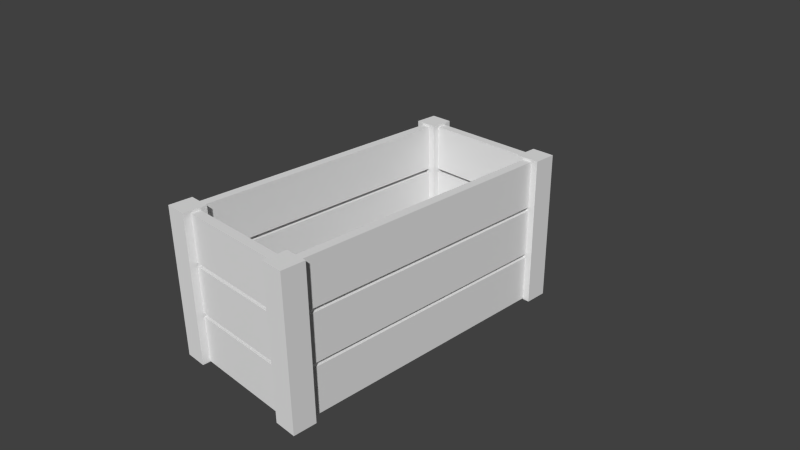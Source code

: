 # Source: BoxBombs.blend  (saved by Blender 2.72.0; exported with 4.5.12 LTS)
import bpy
from mathutils import Matrix  # noqa: F401  (used for matrix-valued properties, if any)

bpy.ops.wm.read_factory_settings(use_empty=True)
scene = bpy.context.scene
scene.name = 'Scene'

# ---- collections
col_collection_1 = bpy.data.collections.new('Collection 1'); scene.collection.children.link(col_collection_1)

# ---- world
world_world = bpy.data.worlds.new('World'); scene.world = world_world
world_world.color = (0.05088, 0.05088, 0.05088)
world_world.use_sun_shadow = False
world_world.sun_shadow_jitter_overblur = 0.0
world_world.cycles.sampling_method = 'MANUAL'
world_world.cycles.sample_map_resolution = 256

# ---- cameras
cam_camera = bpy.data.cameras.new('Camera')
cam_camera.clip_end = 100.0
cam_camera.lens = 35.0
cam_camera.sensor_width = 32.0
cam_camera.sensor_height = 18.0
cam_camera.ortho_scale = 7.314
cam_camera.dof.focus_distance = 0.0
cam_camera.dof.aperture_fstop = 128.0

# ---- meshes
me_cube_036 = bpy.data.meshes.new('Cube.036')
me_cube_036.from_pydata([(-1.0, -1.0, -1.0), (-1.0, 1.0, -1.0), (1.0, 1.0, -1.0), (1.0, -1.0, -1.0), (-1.0, -1.0, 1.0), (-1.0, 1.0, 1.0), (1.0, 1.0, 1.0), (1.0, -1.0, 1.0)], [], [(4, 5, 1, 0), (5, 6, 2, 1), (6, 7, 3, 2), (7, 4, 0, 3), (0, 1, 2, 3), (7, 6, 5, 4)])
_uv = me_cube_036.uv_layers.new(name='UVMap')
_uv.uv.foreach_set('vector', [0.01326, 0.435, 0.01327, 0.273, 0.9922, 0.273, 0.9922, 0.435, 0.01263, 0.4423, 0.01263, 0.2677, 0.9941, 0.2677, 0.9941, 0.4423, 0.01363, 0.275, 0.01363, 0.4343, 0.9933, 0.4343, 0.9933, 0.275, 0.01045, 0.4383, 0.01045, 0.2718, 0.995, 0.2718, 0.995, 0.4383, 1.003, 0.04778, 1.003, 0.2126, 0.8378, 0.2126, 0.8378, 0.04778, 0.01244, 0.7926, 0.1949, 0.7926, 0.1949, 0.9751, 0.01244, 0.9751])
me_cube_036.use_remesh_preserve_volume = False
me_cube_036.use_remesh_preserve_attributes = False
me_cube_036.use_mirror_vertex_groups = False
me_cube_036.update()
me_cube_035 = bpy.data.meshes.new('Cube.035')
me_cube_035.from_pydata([(-1.0, -1.0, -1.0), (-1.0, 1.0, -1.0), (1.0, 1.0, -1.0), (1.0, -1.0, -1.0), (-1.0, -1.0, 1.0), (-1.0, 1.0, 1.0), (1.0, 1.0, 1.0), (1.0, -1.0, 1.0)], [], [(4, 5, 1, 0), (5, 6, 2, 1), (6, 7, 3, 2), (7, 4, 0, 3), (0, 1, 2, 3), (7, 6, 5, 4)])
_uv = me_cube_035.uv_layers.new(name='UVMap')
_uv.uv.foreach_set('vector', [0.01326, 0.435, 0.01327, 0.273, 0.9922, 0.273, 0.9922, 0.435, 0.01263, 0.4423, 0.01263, 0.2677, 0.9941, 0.2677, 0.9941, 0.4423, 0.01363, 0.275, 0.01363, 0.4343, 0.9933, 0.4343, 0.9933, 0.275, 0.01045, 0.4383, 0.01045, 0.2718, 0.995, 0.2718, 0.995, 0.4383, 1.003, 0.04778, 1.003, 0.2126, 0.8378, 0.2126, 0.8378, 0.04778, 0.01244, 0.7926, 0.1949, 0.7926, 0.1949, 0.9751, 0.01244, 0.9751])
me_cube_035.use_remesh_preserve_volume = False
me_cube_035.use_remesh_preserve_attributes = False
me_cube_035.use_mirror_vertex_groups = False
me_cube_035.update()
me_cube_034 = bpy.data.meshes.new('Cube.034')
me_cube_034.from_pydata([(-1.0, -1.0, -1.0), (-1.0, 1.0, -1.0), (1.0, 1.0, -1.0), (1.0, -1.0, -1.0), (-1.0, -1.0, 1.0), (-1.0, 1.0, 1.0), (1.0, 1.0, 1.0), (1.0, -1.0, 1.0)], [], [(4, 5, 1, 0), (5, 6, 2, 1), (6, 7, 3, 2), (7, 4, 0, 3), (0, 1, 2, 3), (7, 6, 5, 4)])
_uv = me_cube_034.uv_layers.new(name='UVMap')
_uv.uv.foreach_set('vector', [0.01326, 0.435, 0.01327, 0.273, 0.9922, 0.273, 0.9922, 0.435, 0.01263, 0.4423, 0.01263, 0.2677, 0.9941, 0.2677, 0.9941, 0.4423, 0.01363, 0.275, 0.01363, 0.4343, 0.9933, 0.4343, 0.9933, 0.275, 0.01045, 0.4383, 0.01045, 0.2718, 0.995, 0.2718, 0.995, 0.4383, 1.003, 0.04778, 1.003, 0.2126, 0.8378, 0.2126, 0.8378, 0.04778, 0.01244, 0.7926, 0.1949, 0.7926, 0.1949, 0.9751, 0.01244, 0.9751])
me_cube_034.use_remesh_preserve_volume = False
me_cube_034.use_remesh_preserve_attributes = False
me_cube_034.use_mirror_vertex_groups = False
me_cube_034.update()
me_cube_033 = bpy.data.meshes.new('Cube.033')
me_cube_033.from_pydata([(-1.0, -1.0, -1.0), (-1.0, 1.0, -1.0), (1.0, 1.0, -1.0), (1.0, -1.0, -1.0), (-1.0, -1.0, 1.0), (-1.0, 1.0, 1.0), (1.0, 1.0, 1.0), (1.0, -1.0, 1.0)], [], [(4, 5, 1, 0), (5, 6, 2, 1), (6, 7, 3, 2), (7, 4, 0, 3), (0, 1, 2, 3), (7, 6, 5, 4)])
_uv = me_cube_033.uv_layers.new(name='UVMap')
_uv.uv.foreach_set('vector', [0.9957, 0.4894, -0.0007494, 0.4894, -0.0007494, 0.2093, 0.9957, 0.2093, 0.2859, 0.0539, 0.2859, -0.006874, 0.7113, -0.006874, 0.7113, 0.0539, 0.9978, 0.7728, -0.0007003, 0.7728, -0.0007007, 0.4934, 0.9978, 0.4934, 0.7201, -0.0007218, 0.7201, 0.04774, 0.2771, 0.04774, 0.2771, -0.0007219, -0.001684, 0.9732, 1.008, 0.9732, 1.008, 1.0, -0.001684, 1.0, 0.0005442, 1.0, 1.001, 1.0, 1.001, 0.9756, 0.0005427, 0.9756])
me_cube_033.use_remesh_preserve_volume = False
me_cube_033.use_remesh_preserve_attributes = False
me_cube_033.use_mirror_vertex_groups = False
me_cube_033.update()
me_cube_032 = bpy.data.meshes.new('Cube.032')
me_cube_032.from_pydata([(-1.0, -1.0, -1.0), (-1.0, 1.0, -1.0), (1.0, 1.0, -1.0), (1.0, -1.0, -1.0), (-1.0, -1.0, 1.0), (-1.0, 1.0, 1.0), (1.0, 1.0, 1.0), (1.0, -1.0, 1.0)], [], [(4, 5, 1, 0), (5, 6, 2, 1), (6, 7, 3, 2), (7, 4, 0, 3), (0, 1, 2, 3), (7, 6, 5, 4)])
_uv = me_cube_032.uv_layers.new(name='UVMap')
_uv.uv.foreach_set('vector', [0.9957, 0.4894, -0.0007494, 0.4894, -0.0007494, 0.2093, 0.9957, 0.2093, 0.2859, 0.0539, 0.2859, -0.006874, 0.7113, -0.006874, 0.7113, 0.0539, 0.9978, 0.7728, -0.0007003, 0.7728, -0.0007007, 0.4934, 0.9978, 0.4934, 0.7201, -0.0007218, 0.7201, 0.04774, 0.2771, 0.04774, 0.2771, -0.0007219, -0.001684, 0.9732, 1.008, 0.9732, 1.008, 1.0, -0.001684, 1.0, 0.0005442, 1.0, 1.001, 1.0, 1.001, 0.9756, 0.0005427, 0.9756])
me_cube_032.use_remesh_preserve_volume = False
me_cube_032.use_remesh_preserve_attributes = False
me_cube_032.use_mirror_vertex_groups = False
me_cube_032.update()
me_cube_031 = bpy.data.meshes.new('Cube.031')
me_cube_031.from_pydata([(-1.0, -1.0, -1.0), (-1.0, 1.0, -1.0), (1.0, 1.0, -1.0), (1.0, -1.0, -1.0), (-1.0, -1.0, 1.0), (-1.0, 1.0, 1.0), (1.0, 1.0, 1.0), (1.0, -1.0, 1.0)], [], [(4, 5, 1, 0), (5, 6, 2, 1), (6, 7, 3, 2), (7, 4, 0, 3), (0, 1, 2, 3), (7, 6, 5, 4)])
_uv = me_cube_031.uv_layers.new(name='UVMap')
_uv.uv.foreach_set('vector', [0.9957, 0.4894, -0.0007494, 0.4894, -0.0007494, 0.2093, 0.9957, 0.2093, 0.2859, 0.0539, 0.2859, -0.006874, 0.7113, -0.006874, 0.7113, 0.0539, 0.9978, 0.7728, -0.0007003, 0.7728, -0.0007007, 0.4934, 0.9978, 0.4934, 0.7201, -0.0007218, 0.7201, 0.04774, 0.2771, 0.04774, 0.2771, -0.0007219, -0.001684, 0.9732, 1.008, 0.9732, 1.008, 1.0, -0.001684, 1.0, 0.0005442, 1.0, 1.001, 1.0, 1.001, 0.9756, 0.0005427, 0.9756])
me_cube_031.use_remesh_preserve_volume = False
me_cube_031.use_remesh_preserve_attributes = False
me_cube_031.use_mirror_vertex_groups = False
me_cube_031.update()
me_cube_030 = bpy.data.meshes.new('Cube.030')
me_cube_030.from_pydata([(-1.0, -1.0, -1.0), (-1.0, 1.0, -1.0), (1.0, 1.0, -1.0), (1.0, -1.0, -1.0), (-1.0, -1.0, 1.0), (-1.0, 1.0, 1.0), (1.0, 1.0, 1.0), (1.0, -1.0, 1.0)], [], [(4, 5, 1, 0), (5, 6, 2, 1), (6, 7, 3, 2), (7, 4, 0, 3), (0, 1, 2, 3), (7, 6, 5, 4)])
_uv = me_cube_030.uv_layers.new(name='UVMap')
_uv.uv.foreach_set('vector', [0.9957, 0.4894, -0.0007494, 0.4894, -0.0007494, 0.2093, 0.9957, 0.2093, 0.2859, 0.0539, 0.2859, -0.006874, 0.7113, -0.006874, 0.7113, 0.0539, 0.9978, 0.7728, -0.0007003, 0.7728, -0.0007007, 0.4934, 0.9978, 0.4934, 0.7201, -0.0007218, 0.7201, 0.04774, 0.2771, 0.04774, 0.2771, -0.0007219, -0.001684, 0.9732, 1.008, 0.9732, 1.008, 1.0, -0.001684, 1.0, 0.0005442, 1.0, 1.001, 1.0, 1.001, 0.9756, 0.0005427, 0.9756])
me_cube_030.use_remesh_preserve_volume = False
me_cube_030.use_remesh_preserve_attributes = False
me_cube_030.use_mirror_vertex_groups = False
me_cube_030.update()
me_cube_029 = bpy.data.meshes.new('Cube.029')
me_cube_029.from_pydata([(-1.0, -1.0, -1.0), (-1.0, 1.0, -1.0), (1.0, 1.0, -1.0), (1.0, -1.0, -1.0), (-1.0, -1.0, 1.0), (-1.0, 1.0, 1.0), (1.0, 1.0, 1.0), (1.0, -1.0, 1.0)], [], [(4, 5, 1, 0), (5, 6, 2, 1), (6, 7, 3, 2), (7, 4, 0, 3), (0, 1, 2, 3), (7, 6, 5, 4)])
_uv = me_cube_029.uv_layers.new(name='UVMap')
_uv.uv.foreach_set('vector', [0.9957, 0.4894, -0.0007494, 0.4894, -0.0007494, 0.2093, 0.9957, 0.2093, 0.2859, 0.0539, 0.2859, -0.006874, 0.7113, -0.006874, 0.7113, 0.0539, 0.9978, 0.7728, -0.0007003, 0.7728, -0.0007007, 0.4934, 0.9978, 0.4934, 0.7201, -0.0007218, 0.7201, 0.04774, 0.2771, 0.04774, 0.2771, -0.0007219, -0.001684, 0.9732, 1.008, 0.9732, 1.008, 1.0, -0.001684, 1.0, 0.0005442, 1.0, 1.001, 1.0, 1.001, 0.9756, 0.0005427, 0.9756])
me_cube_029.use_remesh_preserve_volume = False
me_cube_029.use_remesh_preserve_attributes = False
me_cube_029.use_mirror_vertex_groups = False
me_cube_029.update()
me_cube_028 = bpy.data.meshes.new('Cube.028')
me_cube_028.from_pydata([(-1.0, -1.0, -1.0), (-1.0, 1.0, -1.0), (1.0, 1.0, -1.0), (1.0, -1.0, -1.0), (-1.0, -1.0, 1.0), (-1.0, 1.0, 1.0), (1.0, 1.0, 1.0), (1.0, -1.0, 1.0)], [], [(4, 5, 1, 0), (5, 6, 2, 1), (6, 7, 3, 2), (7, 4, 0, 3), (0, 1, 2, 3), (7, 6, 5, 4)])
_uv = me_cube_028.uv_layers.new(name='UVMap')
_uv.uv.foreach_set('vector', [0.9957, 0.4894, -0.0007494, 0.4894, -0.0007494, 0.2093, 0.9957, 0.2093, 0.2859, 0.0539, 0.2859, -0.006874, 0.7113, -0.006874, 0.7113, 0.0539, 0.9978, 0.7728, -0.0007003, 0.7728, -0.0007007, 0.4934, 0.9978, 0.4934, 0.7201, -0.0007218, 0.7201, 0.04774, 0.2771, 0.04774, 0.2771, -0.0007219, -0.001684, 0.9732, 1.008, 0.9732, 1.008, 1.0, -0.001684, 1.0, 0.0005442, 1.0, 1.001, 1.0, 1.001, 0.9756, 0.0005427, 0.9756])
me_cube_028.use_remesh_preserve_volume = False
me_cube_028.use_remesh_preserve_attributes = False
me_cube_028.use_mirror_vertex_groups = False
me_cube_028.update()
me_cube_027 = bpy.data.meshes.new('Cube.027')
me_cube_027.from_pydata([(-1.0, -1.0, -1.0), (-1.0, 1.0, -1.0), (1.0, 1.0, -1.0), (1.0, -1.0, -1.0), (-1.0, -1.0, 1.0), (-1.0, 1.0, 1.0), (1.0, 1.0, 1.0), (1.0, -1.0, 1.0)], [], [(4, 5, 1, 0), (5, 6, 2, 1), (6, 7, 3, 2), (7, 4, 0, 3), (0, 1, 2, 3), (7, 6, 5, 4)])
_uv = me_cube_027.uv_layers.new(name='UVMap')
_uv.uv.foreach_set('vector', [0.9957, 0.4894, -0.0007494, 0.4894, -0.0007494, 0.2093, 0.9957, 0.2093, 0.2859, 0.0539, 0.2859, -0.006874, 0.7113, -0.006874, 0.7113, 0.0539, 0.9978, 0.7728, -0.0007003, 0.7728, -0.0007007, 0.4934, 0.9978, 0.4934, 0.7201, -0.0007218, 0.7201, 0.04774, 0.2771, 0.04774, 0.2771, -0.0007219, -0.001684, 0.9732, 1.008, 0.9732, 1.008, 1.0, -0.001684, 1.0, 0.0005442, 1.0, 1.001, 1.0, 1.001, 0.9756, 0.0005427, 0.9756])
me_cube_027.use_remesh_preserve_volume = False
me_cube_027.use_remesh_preserve_attributes = False
me_cube_027.use_mirror_vertex_groups = False
me_cube_027.update()
me_cube_026 = bpy.data.meshes.new('Cube.026')
me_cube_026.from_pydata([(-1.0, -1.0, -1.0), (-1.0, 1.0, -1.0), (1.0, 1.0, -1.0), (1.0, -1.0, -1.0), (-1.0, -1.0, 1.0), (-1.0, 1.0, 1.0), (1.0, 1.0, 1.0), (1.0, -1.0, 1.0)], [], [(4, 5, 1, 0), (5, 6, 2, 1), (6, 7, 3, 2), (7, 4, 0, 3), (0, 1, 2, 3), (7, 6, 5, 4)])
_uv = me_cube_026.uv_layers.new(name='UVMap')
_uv.uv.foreach_set('vector', [0.9957, 0.4894, -0.0007494, 0.4894, -0.0007494, 0.2093, 0.9957, 0.2093, 0.2859, 0.0539, 0.2859, -0.006874, 0.7113, -0.006874, 0.7113, 0.0539, 0.9978, 0.7728, -0.0007003, 0.7728, -0.0007007, 0.4934, 0.9978, 0.4934, 0.7201, -0.0007218, 0.7201, 0.04774, 0.2771, 0.04774, 0.2771, -0.0007219, -0.001684, 0.9732, 1.008, 0.9732, 1.008, 1.0, -0.001684, 1.0, 0.0005442, 1.0, 1.001, 1.0, 1.001, 0.9756, 0.0005427, 0.9756])
me_cube_026.use_remesh_preserve_volume = False
me_cube_026.use_remesh_preserve_attributes = False
me_cube_026.use_mirror_vertex_groups = False
me_cube_026.update()
me_cube_025 = bpy.data.meshes.new('Cube.025')
me_cube_025.from_pydata([(-1.0, -1.0, -1.0), (-1.0, 1.0, -1.0), (1.0, 1.0, -1.0), (1.0, -1.0, -1.0), (-1.0, -1.0, 1.0), (-1.0, 1.0, 1.0), (1.0, 1.0, 1.0), (1.0, -1.0, 1.0)], [], [(4, 5, 1, 0), (5, 6, 2, 1), (6, 7, 3, 2), (7, 4, 0, 3), (0, 1, 2, 3), (7, 6, 5, 4)])
_uv = me_cube_025.uv_layers.new(name='UVMap')
_uv.uv.foreach_set('vector', [0.9957, 0.4894, -0.0007494, 0.4894, -0.0007494, 0.2093, 0.9957, 0.2093, 0.2859, 0.0539, 0.2859, -0.006874, 0.7113, -0.006874, 0.7113, 0.0539, 0.9978, 0.7728, -0.0007003, 0.7728, -0.0007007, 0.4934, 0.9978, 0.4934, 0.7201, -0.0007218, 0.7201, 0.04774, 0.2771, 0.04774, 0.2771, -0.0007219, -0.001684, 0.9732, 1.008, 0.9732, 1.008, 1.0, -0.001684, 1.0, 0.0005442, 1.0, 1.001, 1.0, 1.001, 0.9756, 0.0005427, 0.9756])
me_cube_025.use_remesh_preserve_volume = False
me_cube_025.use_remesh_preserve_attributes = False
me_cube_025.use_mirror_vertex_groups = False
me_cube_025.update()
me_cube_024 = bpy.data.meshes.new('Cube.024')
me_cube_024.from_pydata([(-1.0, -1.0, -1.0), (-1.0, 1.0, -1.0), (1.0, 1.0, -1.0), (1.0, -1.0, -1.0), (-1.0, -1.0, 1.0), (-1.0, 1.0, 1.0), (1.0, 1.0, 1.0), (1.0, -1.0, 1.0)], [], [(4, 5, 1, 0), (5, 6, 2, 1), (6, 7, 3, 2), (7, 4, 0, 3), (0, 1, 2, 3), (7, 6, 5, 4)])
_uv = me_cube_024.uv_layers.new(name='UVMap')
_uv.uv.foreach_set('vector', [0.9957, 0.4894, -0.0007494, 0.4894, -0.0007494, 0.2093, 0.9957, 0.2093, 0.2859, 0.0539, 0.2859, -0.006874, 0.7113, -0.006874, 0.7113, 0.0539, 0.9978, 0.7728, -0.0007003, 0.7728, -0.0007007, 0.4934, 0.9978, 0.4934, 0.7201, -0.0007218, 0.7201, 0.04774, 0.2771, 0.04774, 0.2771, -0.0007219, -0.001684, 0.9732, 1.008, 0.9732, 1.008, 1.0, -0.001684, 1.0, 0.0005442, 1.0, 1.001, 1.0, 1.001, 0.9756, 0.0005427, 0.9756])
me_cube_024.use_remesh_preserve_volume = False
me_cube_024.use_remesh_preserve_attributes = False
me_cube_024.use_mirror_vertex_groups = False
me_cube_024.update()
me_cube_023 = bpy.data.meshes.new('Cube.023')
me_cube_023.from_pydata([(-1.0, -1.0, -1.0), (-1.0, 1.0, -1.0), (1.0, 1.0, -1.0), (1.0, -1.0, -1.0), (-1.0, -1.0, 1.0), (-1.0, 1.0, 1.0), (1.0, 1.0, 1.0), (1.0, -1.0, 1.0)], [], [(4, 5, 1, 0), (5, 6, 2, 1), (6, 7, 3, 2), (7, 4, 0, 3), (0, 1, 2, 3), (7, 6, 5, 4)])
_uv = me_cube_023.uv_layers.new(name='UVMap')
_uv.uv.foreach_set('vector', [0.9957, 0.4894, -0.0007494, 0.4894, -0.0007494, 0.2093, 0.9957, 0.2093, 0.2859, 0.0539, 0.2859, -0.006874, 0.7113, -0.006874, 0.7113, 0.0539, 0.9978, 0.7728, -0.0007003, 0.7728, -0.0007007, 0.4934, 0.9978, 0.4934, 0.7201, -0.0007218, 0.7201, 0.04774, 0.2771, 0.04774, 0.2771, -0.0007219, -0.001684, 0.9732, 1.008, 0.9732, 1.008, 1.0, -0.001684, 1.0, 0.0005442, 1.0, 1.001, 1.0, 1.001, 0.9756, 0.0005427, 0.9756])
me_cube_023.use_remesh_preserve_volume = False
me_cube_023.use_remesh_preserve_attributes = False
me_cube_023.use_mirror_vertex_groups = False
me_cube_023.update()
me_cube_013 = bpy.data.meshes.new('Cube.013')
me_cube_013.from_pydata([(-1.0, -1.0, -1.0), (-1.0, 1.0, -1.0), (1.0, 1.0, -1.0), (1.0, -1.0, -1.0), (-1.0, -1.0, 1.0), (-1.0, 1.0, 1.0), (1.0, 1.0, 1.0), (1.0, -1.0, 1.0)], [], [(4, 5, 1, 0), (5, 6, 2, 1), (6, 7, 3, 2), (7, 4, 0, 3), (0, 1, 2, 3), (7, 6, 5, 4)])
_uv = me_cube_013.uv_layers.new(name='UVMap')
_uv.uv.foreach_set('vector', [0.01326, 0.435, 0.01327, 0.273, 0.9922, 0.273, 0.9922, 0.435, 0.01263, 0.4423, 0.01263, 0.2677, 0.9941, 0.2677, 0.9941, 0.4423, 0.01363, 0.275, 0.01363, 0.4343, 0.9933, 0.4343, 0.9933, 0.275, 0.01045, 0.4383, 0.01045, 0.2718, 0.995, 0.2718, 0.995, 0.4383, 1.003, 0.04778, 1.003, 0.2126, 0.8378, 0.2126, 0.8378, 0.04778, 0.01244, 0.7926, 0.1949, 0.7926, 0.1949, 0.9751, 0.01244, 0.9751])
me_cube_013.use_remesh_preserve_volume = False
me_cube_013.use_remesh_preserve_attributes = False
me_cube_013.use_mirror_vertex_groups = False
me_cube_013.update()
me_cube_009 = bpy.data.meshes.new('Cube.009')
me_cube_009.from_pydata([(-1.0, -1.0, -1.0), (-1.0, 1.0, -1.0), (1.0, 1.0, -1.0), (1.0, -1.0, -1.0), (-1.0, -1.0, 1.0), (-1.0, 1.0, 1.0), (1.0, 1.0, 1.0), (1.0, -1.0, 1.0)], [], [(4, 5, 1, 0), (5, 6, 2, 1), (6, 7, 3, 2), (7, 4, 0, 3), (0, 1, 2, 3), (7, 6, 5, 4)])
_uv = me_cube_009.uv_layers.new(name='UVMap')
_uv.uv.foreach_set('vector', [-1.0, 0.7223, 2.0, 0.7223, 2.0, 0.4951, -1.0, 0.4951, 0.3506, 0.9947, 0.3506, 0.005291, 0.5728, 0.005291, 0.5728, 0.9947, -0.9945, 0.4555, 2.005, 0.4555, 2.005, 0.7354, -0.9945, 0.7354, 0.6311, 0.01216, 0.6311, 0.9878, 0.3689, 0.9878, 0.3689, 0.01216, 1.0, 1.0, -9.232e-08, 1.0, 9.232e-08, 0.0, 1.0, 5.96e-08, 0.0, 0.0, 1.0, 0.0, 1.0, 1.0, 0.0, 1.0])
me_cube_009.use_remesh_preserve_volume = False
me_cube_009.use_remesh_preserve_attributes = False
me_cube_009.use_mirror_vertex_groups = False
me_cube_009.update()
me_cube_001 = bpy.data.meshes.new('Cube.001')
me_cube_001.from_pydata([(-1.0, -1.0, -1.0), (-1.0, 1.0, -1.0), (1.0, 1.0, -1.0), (1.0, -1.0, -1.0), (-1.0, -1.0, 1.0), (-1.0, 1.0, 1.0), (1.0, 1.0, 1.0), (1.0, -1.0, 1.0)], [], [(4, 5, 1, 0), (5, 6, 2, 1), (6, 7, 3, 2), (7, 4, 0, 3), (0, 1, 2, 3), (7, 6, 5, 4)])
_uv = me_cube_001.uv_layers.new(name='UVMap')
_uv.uv.foreach_set('vector', [0.9957, 0.4894, -0.0007494, 0.4894, -0.0007494, 0.2093, 0.9957, 0.2093, 0.2859, 0.0539, 0.2859, -0.006874, 0.7113, -0.006874, 0.7113, 0.0539, 0.9978, 0.7728, -0.0007003, 0.7728, -0.0007007, 0.4934, 0.9978, 0.4934, 0.7201, -0.0007218, 0.7201, 0.04774, 0.2771, 0.04774, 0.2771, -0.0007219, -0.001684, 0.9732, 1.008, 0.9732, 1.008, 1.0, -0.001684, 1.0, 0.0005442, 1.0, 1.001, 1.0, 1.001, 0.9756, 0.0005427, 0.9756])
me_cube_001.use_remesh_preserve_volume = False
me_cube_001.use_remesh_preserve_attributes = False
me_cube_001.use_mirror_vertex_groups = False
me_cube_001.update()

# ---- objects
ob_tablon_014 = bpy.data.objects.new('tablon.014', me_cube_036)
ob_tablon_013 = bpy.data.objects.new('tablon.013', me_cube_035)
ob_tablon_012 = bpy.data.objects.new('tablon.012', me_cube_034)
ob_tablon_011 = bpy.data.objects.new('tablon.011', me_cube_033)
ob_tablon_010 = bpy.data.objects.new('tablon.010', me_cube_032)
ob_tablon_009 = bpy.data.objects.new('tablon.009', me_cube_031)
ob_tablon_008 = bpy.data.objects.new('tablon.008', me_cube_030)
ob_tablon_007 = bpy.data.objects.new('tablon.007', me_cube_029)
ob_tablon_006 = bpy.data.objects.new('tablon.006', me_cube_028)
ob_tablon_005 = bpy.data.objects.new('tablon.005', me_cube_027)
ob_tablon_004 = bpy.data.objects.new('tablon.004', me_cube_026)
ob_tablon_003 = bpy.data.objects.new('tablon.003', me_cube_025)
ob_tablon_002 = bpy.data.objects.new('tablon.002', me_cube_024)
ob_tablon_001 = bpy.data.objects.new('tablon.001', me_cube_023)
ob_tablon_015 = bpy.data.objects.new('tablon.015', me_cube_013)
ob_tablon_016 = bpy.data.objects.new('tablon.016', me_cube_009)
ob_tablon = bpy.data.objects.new('tablon', me_cube_001)
ob_camera = bpy.data.objects.new('Camera', cam_camera)

# ---- transforms, parenting, visibility, modifiers, constraints
ob_tablon_014.location = (-0.93, 2.03, 0.009311)
ob_tablon_014.scale = (0.1597, 0.1597, 1.046)
ob_tablon_014.lineart.crease_threshold = 0.0
ob_tablon_013.location = (0.93, 2.03, 0.009311)
ob_tablon_013.scale = (0.1597, 0.1597, 1.046)
ob_tablon_013.lineart.crease_threshold = 0.0
ob_tablon_012.location = (0.93, -2.03, 0.009311)
ob_tablon_012.scale = (0.1597, 0.1597, 1.046)
ob_tablon_012.lineart.crease_threshold = 0.0
ob_tablon_011.location = (-0.00159, -2.023, 0.7)
ob_tablon_011.rotation_euler = (0.0, 0.0, 1.571)
ob_tablon_011.scale = (0.06323, 1.009, 0.3226)
ob_tablon_011.lineart.crease_threshold = 0.0
ob_tablon_010.location = (-0.00159, -2.023, 0.0)
ob_tablon_010.rotation_euler = (0.0, 0.0, 1.571)
ob_tablon_010.scale = (0.06323, 1.009, 0.3226)
ob_tablon_010.lineart.crease_threshold = 0.0
ob_tablon_009.location = (-0.00159, -2.023, -0.7)
ob_tablon_009.rotation_euler = (0.0, 0.0, 1.571)
ob_tablon_009.scale = (0.06323, 1.009, 0.3226)
ob_tablon_009.lineart.crease_threshold = 0.0
ob_tablon_008.location = (-0.00159, 2.027, -0.7)
ob_tablon_008.rotation_euler = (0.0, 0.0, 1.571)
ob_tablon_008.scale = (0.06323, 1.009, 0.3226)
ob_tablon_008.lineart.crease_threshold = 0.0
ob_tablon_007.location = (-0.00159, 2.027, 0.0)
ob_tablon_007.rotation_euler = (0.0, 0.0, 1.571)
ob_tablon_007.scale = (0.06323, 1.009, 0.3226)
ob_tablon_007.lineart.crease_threshold = 0.0
ob_tablon_006.location = (-0.00159, 2.027, 0.7)
ob_tablon_006.rotation_euler = (0.0, 0.0, 1.571)
ob_tablon_006.scale = (0.06323, 1.009, 0.3226)
ob_tablon_006.lineart.crease_threshold = 0.0
ob_tablon_005.location = (0.9289, 0.0, 0.0)
ob_tablon_005.scale = (0.06323, 2.084, 0.3226)
ob_tablon_005.lineart.crease_threshold = 0.0
ob_tablon_004.location = (0.9289, 0.0, 0.7)
ob_tablon_004.scale = (0.06323, 2.084, 0.3226)
ob_tablon_004.lineart.crease_threshold = 0.0
ob_tablon_003.location = (0.9289, 0.0, -0.7)
ob_tablon_003.scale = (0.06323, 2.084, 0.3226)
ob_tablon_003.lineart.crease_threshold = 0.0
ob_tablon_002.location = (-0.9289, 0.0, -0.7)
ob_tablon_002.scale = (0.06323, 2.084, 0.3226)
ob_tablon_002.lineart.crease_threshold = 0.0
ob_tablon_001.location = (-0.9289, 0.0, 0.7)
ob_tablon_001.scale = (0.06323, 2.084, 0.3226)
ob_tablon_001.lineart.crease_threshold = 0.0
ob_tablon_015.location = (-0.93, -2.03, 0.009311)
ob_tablon_015.scale = (0.1597, 0.1597, 1.046)
ob_tablon_015.lineart.crease_threshold = 0.0
ob_tablon_016.location = (0.0, 0.0, -0.9451)
ob_tablon_016.scale = (0.9901, 2.071, 0.06968)
ob_tablon_016.lineart.crease_threshold = 0.0
ob_tablon.location = (-0.9289, 0.0, 0.0)
ob_tablon.scale = (0.06323, 2.084, 0.3226)
ob_tablon.lineart.crease_threshold = 0.0
ob_camera.location = (7.481, -6.508, 5.344)
ob_camera.rotation_euler = (1.109, 0.01082, 0.8149)
ob_camera.lock_rotations_4d = False
ob_camera.empty_display_type = 'ARROWS'
ob_camera.color = (0.0, 0.0, 0.0, 0.0)
ob_camera.display_type = 'WIRE'
ob_camera.lineart.crease_threshold = 0.0

# ---- collection membership
col_collection_1.objects.link(ob_tablon_014)
col_collection_1.objects.link(ob_tablon_013)
col_collection_1.objects.link(ob_tablon_012)
col_collection_1.objects.link(ob_tablon_011)
col_collection_1.objects.link(ob_tablon_010)
col_collection_1.objects.link(ob_tablon_009)
col_collection_1.objects.link(ob_tablon_008)
col_collection_1.objects.link(ob_tablon_007)
col_collection_1.objects.link(ob_tablon_006)
col_collection_1.objects.link(ob_tablon_005)
col_collection_1.objects.link(ob_tablon_004)
col_collection_1.objects.link(ob_tablon_003)
col_collection_1.objects.link(ob_tablon_002)
col_collection_1.objects.link(ob_tablon_001)
col_collection_1.objects.link(ob_tablon_015)
col_collection_1.objects.link(ob_tablon_016)
col_collection_1.objects.link(ob_tablon)
col_collection_1.objects.link(ob_camera)

# ---- scene / render settings (as saved in the file)
scene.camera = ob_camera
scene.frame_start = 1; scene.frame_end = 250; scene.frame_set(1)
scene.render.engine = 'BLENDER_EEVEE_NEXT'
scene.render.resolution_percentage = 50
scene.render.dither_intensity = 0.0
scene.cycles.use_denoising = False
scene.cycles.samples = 10
scene.cycles.sampling_pattern = 'TABULATED_SOBOL'
scene.cycles.light_sampling_threshold = 0.0
scene.cycles.use_adaptive_sampling = False
scene.cycles.use_light_tree = False
scene.cycles.blur_glossy = 0.0
scene.cycles.pixel_filter_type = 'GAUSSIAN'
scene.cycles.sample_clamp_indirect = 0.0
scene.view_settings.view_transform = 'Standard'
bpy.context.view_layer.update()

# ---- added for rendering (the .blend has no usable light): sun
light_auto_sun = bpy.data.lights.new('AutoSun', 'SUN')
light_auto_sun.energy = 3.0
light_auto_sun.angle = 0.0523599
ob_auto_sun = bpy.data.objects.new('AutoSun', light_auto_sun)
scene.collection.objects.link(ob_auto_sun)
ob_auto_sun.rotation_euler = (0.872665, 0.174533, 0.523599)
bpy.context.view_layer.update()
